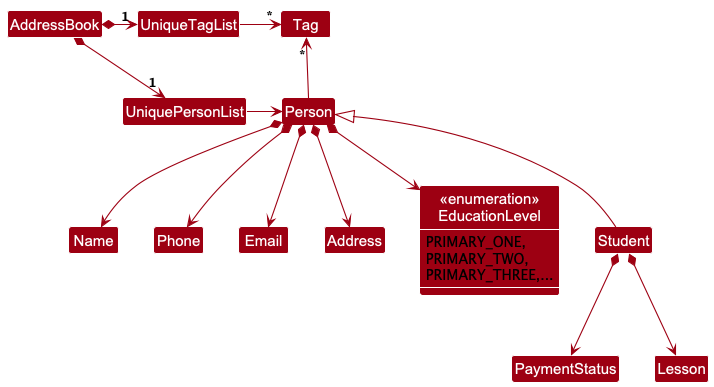

The diagram above was rendered by PlantUML. Its source (embedded in the PNG):
@startuml
!include style.puml
skinparam arrowThickness 1.1
skinparam arrowColor MODEL_COLOR
skinparam classBackgroundColor MODEL_COLOR

AddressBook *-right-> "1" UniquePersonList
AddressBook *-right-> "1" UniqueTagList
UniqueTagList -[hidden]down- UniquePersonList
UniqueTagList -[hidden]down- UniquePersonList

UniqueTagList -right-> "*" Tag
UniquePersonList -right-> Person

Person -up-> "*" Tag

Person *--> Name
Person *--> Phone
Person *--> Email
Person *--> Address
Person *--> EducationLevel

Person <|-- Student
Student *--> PaymentStatus
Student *--> Lesson

Class "<<enumeration>>\nEducationLevel" as EducationLevel {
    PRIMARY_ONE,
    PRIMARY_TWO,
	PRIMARY_THREE,...
}
show EducationLevel members

class Student {
	-PaymentStatus paymentStatus
	-Lesson nextLesson
	-EducationLevel educationLevel
}

@enduml